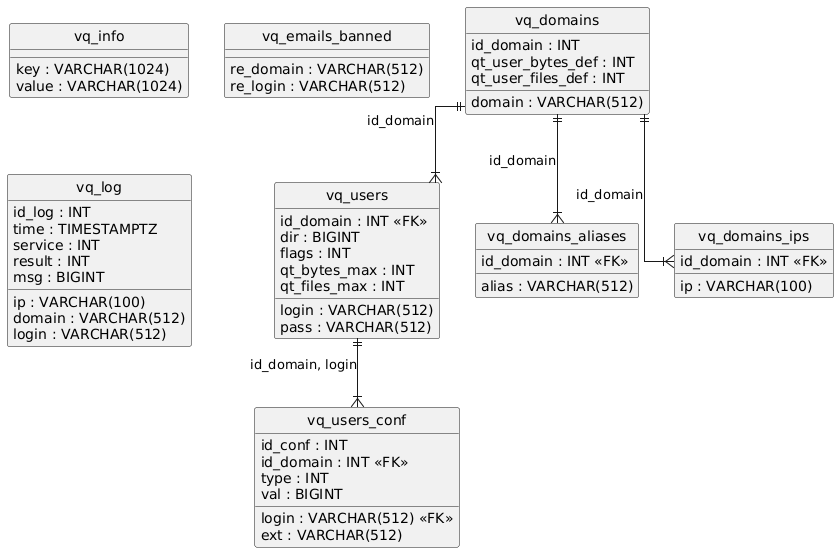

The diagram above was rendered by PlantUML. Its source (embedded in the PNG):
@startuml
hide circle
skinparam linetype ortho

entity "vq_info" as vq_info {
  key : VARCHAR(1024)
  value : VARCHAR(1024)
}

entity "vq_domains" as vq_domains {
  id_domain : INT
  domain : VARCHAR(512)
  qt_user_bytes_def : INT
  qt_user_files_def : INT
}

entity "vq_emails_banned" as vq_emails_banned {
  re_domain : VARCHAR(512)
  re_login : VARCHAR(512)
}

entity "vq_users" as vq_users {
  id_domain : INT <<FK>>
  login : VARCHAR(512)
  pass : VARCHAR(512)
  dir : BIGINT
  flags : INT
  qt_bytes_max : INT
  qt_files_max : INT
}

entity "vq_domains_aliases" as vq_domains_aliases {
  id_domain : INT <<FK>>
  alias : VARCHAR(512)
}

entity "vq_domains_ips" as vq_domains_ips {
  id_domain : INT <<FK>>
  ip : VARCHAR(100)
}

entity "vq_users_conf" as vq_users_conf {
  id_conf : INT
  id_domain : INT <<FK>>
  login : VARCHAR(512) <<FK>>
  ext : VARCHAR(512)
  type : INT
  val : BIGINT
}

entity "vq_log" as vq_log {
  id_log : INT
  time : TIMESTAMPTZ
  ip : VARCHAR(100)
  service : INT
  domain : VARCHAR(512)
  login : VARCHAR(512)
  result : INT
  msg : BIGINT
}

vq_domains ||--|{ vq_users : "id_domain"
vq_domains ||--|{ vq_domains_aliases : "id_domain"
vq_domains ||--|{ vq_domains_ips : "id_domain"
vq_users ||--|{ vq_users_conf : "id_domain, login"
@enduml